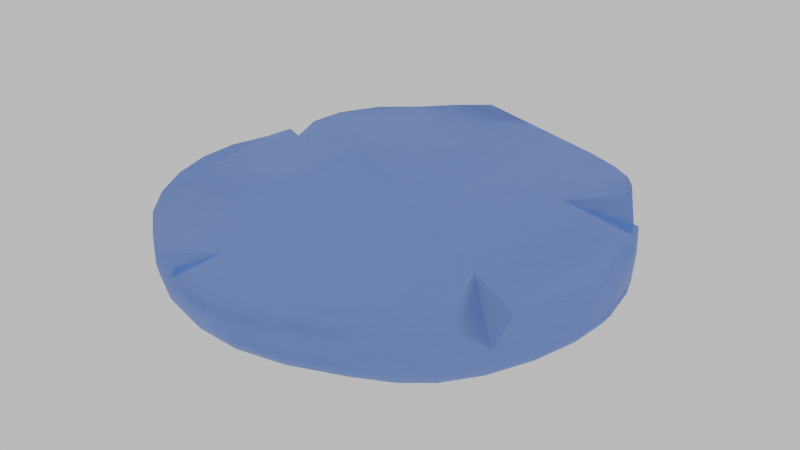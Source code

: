 # Source: Burger_skin_ICE_DOWN.blend  (saved by Blender 4.4.32; exported with 4.5.12 LTS)
import bpy
from mathutils import Matrix  # noqa: F401  (used for matrix-valued properties, if any)

bpy.ops.wm.read_factory_settings(use_empty=True)
scene = bpy.context.scene
scene.name = 'Scene'

# ---- collections
col_collection = bpy.data.collections.new('Collection'); scene.collection.children.link(col_collection)

# ---- materials (node trees are filled in below, after node groups)
mat_material_004 = bpy.data.materials.new('Material.004')
mat_material_004.roughness = 1.0
mat_material_004.specular_intensity = 0.0

# ---- material node trees
mat_material_004.use_nodes = True; mat_material_004.node_tree.nodes.clear()
_N = mat_material_004.node_tree.nodes; _L = mat_material_004.node_tree.links
n0 = _N.new('ShaderNodeOutputMaterial'); n0.name = 'Material Output'; n0.location = (399, 296)
n1 = _N.new('ShaderNodeNormalMap'); n1.name = 'Normal Map'; n1.location = (-300, -300)
n1.label = 'Normal/Map'
n1.inputs[0].default_value = 0.0
n2 = _N.new('ShaderNodeMix'); n2.name = 'Mix'; n2.location = (-265, 222)
n2.data_type = 'RGBA'
n2.blend_type = 'LINEAR_LIGHT'
n2.inputs[0].default_value = 0.0
n3 = _N.new('ShaderNodeTexVoronoi'); n3.name = 'Voronoi Texture'; n3.location = (-1203, 327)
n3.voronoi_dimensions = '2D'
n3.inputs[2].default_value = -3.7
n3.inputs[3].default_value = 4.2
n3.inputs[4].default_value = 0.4417
n4 = _N.new('ShaderNodeTexNoise'); n4.name = 'Noise Texture'; n4.location = (-1171, -1)
n4.normalize = False
n4.inputs[2].default_value = 1.0
n4.inputs[3].default_value = 1.4
n4.inputs[4].default_value = 1.0
n4.inputs[5].default_value = 1.7
n5 = _N.new('ShaderNodeNewGeometry'); n5.name = 'Geometry'; n5.location = (-1427, 247)
n6 = _N.new('ShaderNodeBsdfPrincipled'); n6.name = 'Principled BSDF'; n6.location = (11, 276)
n6.inputs[0].default_value = (0.1746, 0.3175, 0.8399, 1.0)
n6.inputs[1].default_value = 1.0
n6.inputs[2].default_value = 0.7636
n6.inputs[4].default_value = 0.6864
n6.inputs[13].default_value = 0.0
n6.inputs[27].default_value = (0.0, 0.0, 0.0, 1.0)
n6.inputs[28].default_value = 1.0
n7 = _N.new('ShaderNodeMix'); n7.name = 'Mix.002'; n7.location = (-877, 147)
n7.data_type = 'RGBA'
n7.blend_type = 'MULTIPLY'
n7.inputs[0].default_value = 0.1167
_L.new(n6.outputs[0], n0.inputs[0])
_L.new(n4.outputs[0], n7.inputs[7])
_L.new(n3.outputs[1], n7.inputs[6])
_L.new(n7.outputs[2], n0.inputs[2])
n0.is_active_output = True

# ---- world
world_world = bpy.data.worlds.new('World'); scene.world = world_world
world_world.use_nodes = True; world_world.node_tree.nodes.clear()
_N = world_world.node_tree.nodes; _L = world_world.node_tree.links
n0 = _N.new('ShaderNodeOutputWorld'); n0.name = 'World Output'; n0.location = (300, 300)
n1 = _N.new('ShaderNodeBackground'); n1.name = 'Background'; n1.location = (10, 300)
n1.inputs[0].default_value = (0.7349, 0.7349, 0.7349, 1.0)
_L.new(n1.outputs[0], n0.inputs[0])
n0.is_active_output = True
world_world.color = (0.05088, 0.05088, 0.05088)
world_world.sun_shadow_jitter_overblur = 0.0

# ---- meshes
me_burger_bread__down_a = bpy.data.meshes.new('Burger Bread  Down A')
me_burger_bread__down_a.from_pydata([(-0.005738, 0.1137, -0.3715), (0.06985, 0.1037, -0.3653), (0.1394, 0.1045, -0.3441), (0.201, 0.1113, -0.3087), (0.2523, 0.1242, -0.2593), (0.3651, 0.1115, -0.07823), (0.379, 0.1112, -0.01463), (0.378, 0.1155, 0.04793), (0.3556, 0.1101, 0.1225), (0.2801, 0.1003, 0.2483), (0.2465, 0.1017, 0.2781), (0.1955, 0.1027, 0.3029), (0.09662, 0.1002, 0.3469), (0.008848, 0.09928, 0.3658), (-0.06881, 0.09923, 0.3625), (-0.2057, 0.09961, 0.3087), (-0.2626, 0.09976, 0.2626), (-0.3093, 0.09978, 0.2062), (-0.344, 0.09945, 0.1417), (-0.3657, 0.09808, 0.07135), (-0.3739, 0.09392, -0.002505), (-0.3686, 0.08665, -0.07725), (-0.3101, 0.1079, -0.2081), (-0.2632, 0.1137, -0.2632), (-0.2083, 0.1138, -0.3093), (-0.1486, 0.1221, -0.3428), (-0.08353, 0.1322, -0.3629), (-0.003183, -0.009982, -0.3185), (-0.005374, 0.0605, -0.3713), (-0.003493, -0.0002502, -0.3389), (-0.004012, 0.01606, -0.356), (-0.004683, 0.03721, -0.3674), (0.06003, -0.01196, -0.3129), (0.06994, 0.05158, -0.365), (0.06397, -0.003734, -0.3329), (0.06722, 0.01083, -0.3498), (0.06932, 0.03007, -0.3611), (0.12, -0.006022, -0.2953), (0.1396, 0.05295, -0.344), (0.1276, 0.0003647, -0.314), (0.1341, 0.0136, -0.3298), (0.1383, 0.03197, -0.3404), (0.1741, 0.001674, -0.2659), (0.2016, 0.05965, -0.3089), (0.185, 0.007224, -0.2825), (0.1941, 0.02007, -0.2965), (0.1999, 0.03842, -0.3058), (0.2209, 0.008766, -0.2256), (0.2538, 0.07061, -0.2603), (0.2344, 0.01458, -0.2394), (0.2454, 0.02821, -0.2509), (0.2523, 0.04783, -0.2583), (0.2604, 0.01206, -0.1773), (0.2982, 0.07743, -0.2024), (0.2762, 0.01811, -0.1878), (0.289, 0.03236, -0.1964), (0.2967, 0.0531, -0.2015), (0.2926, 0.009528, -0.124), (0.3379, 0.06833, -0.1422), (0.3105, 0.01454, -0.1313), (0.3255, 0.02736, -0.1374), (0.3351, 0.04622, -0.1412), (0.3146, 0.006042, -0.06746), (0.3652, 0.06047, -0.07786), (0.3341, 0.01021, -0.07126), (0.3505, 0.02198, -0.07456), (0.3615, 0.03961, -0.07687), (0.3246, 0.005012, -0.009532), (0.3782, 0.05963, -0.01254), (0.3448, 0.009054, -0.009749), (0.362, 0.02078, -0.01031), (0.3737, 0.0385, -0.01124), (0.3215, 0.005015, 0.04926), (0.3758, 0.06199, 0.05273), (0.3414, 0.009277, 0.05256), (0.3586, 0.02142, 0.0546), (0.3707, 0.03983, 0.05479), (0.304, 0.002673, 0.1101), (0.3543, 0.05793, 0.1256), (0.3226, 0.006765, 0.1174), (0.3387, 0.01859, 0.1231), (0.3497, 0.03649, 0.126), (0.2751, -0.0003991, 0.1675), (0.3196, 0.0523, 0.195), (0.2918, 0.003446, 0.1786), (0.3061, 0.01479, 0.1878), (0.3158, 0.03193, 0.1935), (0.2394, -0.001778, 0.2146), (0.28, 0.05051, 0.2486), (0.2543, 0.002107, 0.2283), (0.2672, 0.01341, 0.2396), (0.2762, 0.0304, 0.2467), (0.1995, -0.001616, 0.2487), (0.2464, 0.05206, 0.2782), (0.2139, 0.002569, 0.2629), (0.2278, 0.01422, 0.2735), (0.2393, 0.03161, 0.2789), (0.1472, -0.001469, 0.2765), (0.1953, 0.05311, 0.303), (0.1596, 0.002887, 0.2914), (0.1728, 0.01476, 0.3019), (0.1855, 0.03241, 0.3058), (0.07806, -0.002119, 0.302), (0.09659, 0.05064, 0.3469), (0.0836, 0.001995, 0.3204), (0.08905, 0.01346, 0.3354), (0.09365, 0.03055, 0.3447), (0.007672, -0.002494, 0.3144), (0.008836, 0.0497, 0.3658), (0.007853, 0.00152, 0.3343), (0.00813, 0.01285, 0.351), (0.008473, 0.02977, 0.3621), (-0.05857, -0.002481, 0.3111), (-0.06882, 0.04965, 0.3625), (-0.06255, 0.001527, 0.3308), (-0.0659, 0.01284, 0.3475), (-0.0681, 0.02974, 0.3586), (-0.1203, -0.002317, 0.2941), (-0.1405, 0.04982, 0.3426), (-0.1281, 0.001701, 0.3127), (-0.1346, 0.01302, 0.3284), (-0.139, 0.02992, 0.3389), (-0.1765, -0.002129, 0.2651), (-0.2057, 0.05003, 0.3087), (-0.1877, 0.001898, 0.2818), (-0.1972, 0.01322, 0.296), (-0.2035, 0.03012, 0.3054), (-0.2255, -0.001984, 0.2255), (-0.2626, 0.05019, 0.2626), (-0.2397, 0.002054, 0.2397), (-0.2518, 0.01338, 0.2518), (-0.2598, 0.03029, 0.2598), (-0.2657, -0.001955, 0.177), (-0.3093, 0.05023, 0.2062), (-0.2824, 0.002101, 0.1882), (-0.2965, 0.01344, 0.1977), (-0.306, 0.03034, 0.204), (-0.2956, -0.002201, 0.1216), (-0.344, 0.04997, 0.1417), (-0.3141, 0.001886, 0.1293), (-0.3298, 0.01323, 0.1358), (-0.3403, 0.03011, 0.1402), (-0.3143, -0.003085, 0.06119), (-0.3656, 0.04886, 0.07143), (-0.3339, 0.001043, 0.06516), (-0.3505, 0.01236, 0.0685), (-0.3617, 0.02916, 0.0707), (-0.321, -0.005096, -0.001949), (-0.3737, 0.04569, -0.002189), (-0.3411, -0.0009797, -0.001892), (-0.3581, 0.01015, -0.00191), (-0.3695, 0.02657, -0.002008), (-0.3156, -0.007077, -0.06518), (-0.3678, 0.04095, -0.07634), (-0.3352, -0.003061, -0.06908), (-0.352, 0.007635, -0.07253), (-0.3634, 0.0232, -0.07505), (-0.2972, -0.003813, -0.1249), (-0.3462, 0.0458, -0.1458), (-0.3156, 0.0006531, -0.1325), (-0.3314, 0.01181, -0.1391), (-0.3421, 0.02779, -0.1437), (-0.2666, 0.003726, -0.1789), (-0.3099, 0.05957, -0.2077), (-0.2831, 0.009161, -0.1899), (-0.2971, 0.02172, -0.1992), (-0.3065, 0.03947, -0.2054), (-0.2265, 0.007238, -0.2266), (-0.2631, 0.06455, -0.263), (-0.2405, 0.01284, -0.2405), (-0.2523, 0.02569, -0.2524), (-0.2603, 0.04387, -0.2603), (-0.1789, 0.00656, -0.266), (-0.2082, 0.06404, -0.3092), (-0.19, 0.01217, -0.2825), (-0.1995, 0.025, -0.2966), (-0.2059, 0.0432, -0.3059), (-0.1253, 0.005227, -0.295), (-0.1482, 0.07083, -0.3428), (-0.1335, 0.0125, -0.3135), (-0.1407, 0.02733, -0.329), (-0.1459, 0.04779, -0.3393), (-0.06639, -0.0002269, -0.3126), (-0.08245, 0.07771, -0.363), (-0.07112, 0.009491, -0.3323), (-0.07574, 0.02714, -0.3487), (-0.07972, 0.05099, -0.3595), (0.2828, 0.1137, -0.219), (0.2757, 0.1291, -0.2275), (0.298, 0.08209, -0.2022), (0.2995, 0.07885, -0.2004), (0.337, 0.1094, -0.1417), (0.3003, 0.07696, -0.1993), (0.3111, 0.07447, -0.1828), (0.3418, 0.1192, -0.1303), (0.3323, 0.1052, 0.1691), (0.3197, 0.06496, 0.1948), (0.3191, 0.06356, 0.1956), (0.2908, 0.1009, 0.2338), (-0.1046, 0.09932, 0.3525), (-0.1218, 0.07426, 0.3478), (-0.1405, 0.08783, 0.3426), (-0.1534, 0.09945, 0.3359), (-0.3542, 0.08993, -0.1235), (-0.3501, 0.07216, -0.1354), (-0.3468, 0.0796, -0.1465), (-0.3359, 0.09652, -0.1653), (-0.3364, 0.09437, -0.1614), (-0.3518, 0.092, -0.1209), (-0.1033, 0.09938, 0.3484), (0.2895, 0.1015, 0.2327), (0.3293, 0.1067, 0.1663), (0.3408, 0.12, -0.1295), (0.2777, 0.1232, -0.2238), (-0.3358, 0.09331, -0.1578), (-0.3467, 0.09235, -0.1185), (-0.1498, 0.09941, 0.3334), (0.2749, 0.1064, 0.2133), (0.3215, 0.1085, 0.1608), (0.3376, 0.1204, -0.1294), (0.2688, 0.1152, -0.2112), (-0.3342, 0.09192, -0.1519), (-0.1455, 0.09922, 0.3307), (-0.3328, 0.09212, -0.1129), (-0.09473, 0.1004, 0.3223), (0.2529, 0.1079, 0.168), (0.2979, 0.1089, 0.148), (0.2193, 0.1065, -0.1716), (0.2274, 0.1068, -0.1542), (-0.3037, 0.09299, -0.1001), (-0.08337, 0.1006, 0.2849), (0.1981, 0.1061, -0.1575), (0.229, 0.1073, 0.1129), (0.3007, 0.07529, -0.1982), (0.3069, 0.07012, -0.188), (0.3037, 0.06637, -0.1925)], [], [(183, 26, 0, 28), (38, 2, 3, 43), (43, 3, 4, 48), (53, 48, 4, 188, 187, 189), (192, 53, 189, 190), (191, 58, 193), (194, 5, 63, 58, 191), (63, 5, 6, 68), (68, 6, 7, 73), (73, 7, 8, 78), (83, 78, 8, 195, 196), (9, 88, 83, 196, 197, 198), (88, 9, 10, 93), (93, 10, 11, 98), (98, 11, 12, 103), (103, 12, 13, 108), (108, 13, 14, 113), (201, 118, 113, 14, 199, 200), (202, 15, 123, 118, 201), (123, 15, 16, 128), (128, 16, 17, 133), (133, 17, 18, 138), (138, 18, 19, 143), (143, 19, 20, 148), (148, 20, 21, 153), (204, 205, 158, 153, 21, 203), (22, 163, 158, 205, 206), (163, 22, 23, 168), (168, 23, 24, 173), (173, 24, 25, 178), (178, 25, 26, 183), (209, 199, 14, 13, 12, 11, 10, 9, 198, 210, 217, 225, 232, 226, 218, 211, 195, 8, 7, 6, 5, 194, 212, 219, 228, 231, 227, 220, 213, 4, 3, 2, 1, 0, 25, 24, 23, 22, 206, 207, 214, 221, 229, 223, 215, 208, 203, 21, 20, 19, 18, 17, 16, 15, 202, 216, 222, 230, 224), (26, 25, 0), (4, 213, 188), (33, 1, 2, 38), (28, 0, 1, 33), (28, 33, 36, 31), (31, 36, 35, 30), (30, 35, 34, 29), (29, 34, 32, 27), (33, 38, 41, 36), (36, 41, 40, 35), (35, 40, 39, 34), (34, 39, 37, 32), (38, 43, 46, 41), (41, 46, 45, 40), (40, 45, 44, 39), (39, 44, 42, 37), (43, 48, 51, 46), (46, 51, 50, 45), (45, 50, 49, 44), (44, 49, 47, 42), (48, 53, 56, 51), (51, 56, 55, 50), (50, 55, 54, 49), (49, 54, 52, 47), (58, 61, 56, 53, 192, 233, 235, 234, 193), (56, 61, 60, 55), (55, 60, 59, 54), (54, 59, 57, 52), (58, 63, 66, 61), (61, 66, 65, 60), (60, 65, 64, 59), (59, 64, 62, 57), (63, 68, 71, 66), (66, 71, 70, 65), (65, 70, 69, 64), (64, 69, 67, 62), (68, 73, 76, 71), (71, 76, 75, 70), (70, 75, 74, 69), (69, 74, 72, 67), (73, 78, 81, 76), (76, 81, 80, 75), (75, 80, 79, 74), (74, 79, 77, 72), (78, 83, 86, 81), (81, 86, 85, 80), (80, 85, 84, 79), (79, 84, 82, 77), (83, 88, 91, 86), (86, 91, 90, 85), (85, 90, 89, 84), (84, 89, 87, 82), (88, 93, 96, 91), (91, 96, 95, 90), (90, 95, 94, 89), (89, 94, 92, 87), (93, 98, 101, 96), (96, 101, 100, 95), (95, 100, 99, 94), (94, 99, 97, 92), (98, 103, 106, 101), (101, 106, 105, 100), (100, 105, 104, 99), (99, 104, 102, 97), (103, 108, 111, 106), (106, 111, 110, 105), (105, 110, 109, 104), (104, 109, 107, 102), (108, 113, 116, 111), (111, 116, 115, 110), (110, 115, 114, 109), (109, 114, 112, 107), (113, 118, 121, 116), (116, 121, 120, 115), (115, 120, 119, 114), (114, 119, 117, 112), (118, 123, 126, 121), (121, 126, 125, 120), (120, 125, 124, 119), (119, 124, 122, 117), (123, 128, 131, 126), (126, 131, 130, 125), (125, 130, 129, 124), (124, 129, 127, 122), (128, 133, 136, 131), (131, 136, 135, 130), (130, 135, 134, 129), (129, 134, 132, 127), (133, 138, 141, 136), (136, 141, 140, 135), (135, 140, 139, 134), (134, 139, 137, 132), (138, 143, 146, 141), (141, 146, 145, 140), (140, 145, 144, 139), (139, 144, 142, 137), (143, 148, 151, 146), (146, 151, 150, 145), (145, 150, 149, 144), (144, 149, 147, 142), (148, 153, 156, 151), (151, 156, 155, 150), (150, 155, 154, 149), (149, 154, 152, 147), (153, 158, 161, 156), (156, 161, 160, 155), (155, 160, 159, 154), (154, 159, 157, 152), (158, 163, 166, 161), (161, 166, 165, 160), (160, 165, 164, 159), (159, 164, 162, 157), (163, 168, 171, 166), (166, 171, 170, 165), (165, 170, 169, 164), (164, 169, 167, 162), (168, 173, 176, 171), (171, 176, 175, 170), (170, 175, 174, 169), (169, 174, 172, 167), (173, 178, 181, 176), (176, 181, 180, 175), (175, 180, 179, 174), (174, 179, 177, 172), (178, 183, 186, 181), (181, 186, 185, 180), (180, 185, 184, 179), (179, 184, 182, 177), (183, 28, 31, 186), (186, 31, 30, 185), (185, 30, 29, 184), (184, 29, 27, 182), (182, 27, 32, 37, 42, 47, 52, 57, 62, 67, 72, 77, 82, 87, 92, 97, 102, 107, 112, 117, 122, 127, 132, 137, 142, 147, 152, 157, 162, 167, 172, 177), (230, 200, 199, 209, 224), (202, 201, 200, 230, 222, 216), (192, 190, 189, 187, 188, 213, 220, 227, 231, 235, 233), (194, 191, 193, 234, 235, 231, 228, 219, 212), (229, 204, 203, 208, 215, 223), (207, 206, 205, 204, 229, 221, 214), (197, 196, 195, 211, 218, 226, 232), (198, 197, 232, 225, 217, 210)])
me_burger_bread__down_a.polygons.foreach_set('use_smooth', [1, 1, 1, 1, 1, 1, 1, 1, 1, 1, 1, 1, 1, 1, 1, 1, 1, 1, 1, 1, 1, 1, 1, 1, 1, 1, 1, 1, 1, 1, 1, 1, 1, 1, 1, 1, 1, 1, 1, 1, 1, 1, 1, 1, 1, 1, 1, 1, 1, 1, 1, 1, 1, 1, 1, 1, 1, 1, 1, 1, 1, 1, 1, 1, 1, 1, 1, 1, 1, 1, 1, 1, 1, 1, 1, 1, 1, 1, 1, 1, 1, 1, 1, 1, 1, 1, 1, 1, 1, 1, 1, 1, 1, 1, 1, 1, 1, 1, 1, 1, 1, 1, 1, 1, 1, 1, 1, 1, 1, 1, 1, 1, 1, 1, 1, 1, 1, 1, 1, 1, 1, 1, 1, 1, 1, 1, 1, 1, 1, 1, 1, 1, 1, 1, 1, 1, 1, 1, 1, 1, 1, 1, 1, 1, 1, 1, 1, 1, 1, 1, 1, 1, 1, 1, 1, 1, 1, 1, 1, 1, 1, 1, 1, 1, 1, 0, 0, 0, 0, 0, 0, 0, 0])
_k = set([(0, 1), (0, 26), (1, 2), (2, 3), (3, 4), (4, 188), (5, 6), (5, 194), (6, 7), (7, 8), (8, 195), (9, 10), (9, 198), (10, 11), (11, 12), (12, 13), (13, 14), (14, 199), (15, 16), (15, 202), (16, 17), (17, 18), (18, 19), (19, 20), (20, 21), (21, 203), (22, 23), (22, 206), (23, 24), (24, 25), (25, 26)])
me_burger_bread__down_a.attributes.new('sharp_edge', 'BOOLEAN', 'EDGE').data.foreach_set('value', [ (min(e.vertices), max(e.vertices)) in _k for e in me_burger_bread__down_a.edges])
_uv = me_burger_bread__down_a.uv_layers.new(name='UVMap')
_uv.uv.foreach_set('vector', [0.03545, 0.8213, 0.03545, 0.8225, 0.03531, 0.8225, 0.03531, 0.8213, 0.03957, 0.8213, 0.03957, 0.8225, 0.03943, 0.8225, 0.03943, 0.8213, 0.03943, 0.8213, 0.03943, 0.8225, 0.03928, 0.8225, 0.03928, 0.8213, 0.03914, 0.8213, 0.03928, 0.8213, 0.03928, 0.8225, 0.03921, 0.8225, 0.03919, 0.8222, 0.03914, 0.8214, 0.03913, 0.8213, 0.03914, 0.8213, 0.03914, 0.8214, 0.03914, 0.8214, 0.039, 0.8223, 0.039, 0.8213, 0.0391, 0.8213, 0.03897, 0.8225, 0.03886, 0.8225, 0.03886, 0.8213, 0.039, 0.8213, 0.039, 0.8223, 0.03886, 0.8213, 0.03886, 0.8225, 0.03872, 0.8225, 0.03872, 0.8213, 0.03872, 0.8213, 0.03872, 0.8225, 0.03857, 0.8225, 0.03857, 0.8213, 0.03857, 0.8213, 0.03857, 0.8225, 0.03843, 0.8225, 0.03843, 0.8213, 0.03829, 0.8213, 0.03843, 0.8213, 0.03843, 0.8225, 0.03834, 0.8225, 0.03829, 0.8216, 0.03815, 0.8225, 0.03815, 0.8213, 0.03829, 0.8213, 0.03829, 0.8216, 0.03829, 0.8216, 0.03819, 0.8225, 0.03815, 0.8213, 0.03815, 0.8225, 0.03801, 0.8225, 0.03801, 0.8213, 0.03801, 0.8213, 0.03801, 0.8225, 0.03786, 0.8225, 0.03786, 0.8213, 0.03786, 0.8213, 0.03786, 0.8225, 0.03772, 0.8225, 0.03772, 0.8213, 0.03772, 0.8213, 0.03772, 0.8225, 0.03758, 0.8225, 0.03758, 0.8213, 0.03758, 0.8213, 0.03758, 0.8225, 0.03744, 0.8225, 0.03744, 0.8213, 0.0373, 0.8222, 0.0373, 0.8213, 0.03744, 0.8213, 0.03744, 0.8225, 0.03737, 0.8225, 0.03733, 0.8219, 0.03727, 0.8225, 0.03715, 0.8225, 0.03715, 0.8213, 0.0373, 0.8213, 0.0373, 0.8222, 0.03715, 0.8213, 0.03715, 0.8225, 0.03701, 0.8225, 0.03701, 0.8213, 0.03701, 0.8213, 0.03701, 0.8225, 0.03687, 0.8225, 0.03687, 0.8213, 0.03687, 0.8213, 0.03687, 0.8225, 0.03673, 0.8225, 0.03673, 0.8213, 0.03673, 0.8213, 0.03673, 0.8225, 0.03659, 0.8225, 0.03659, 0.8213, 0.03659, 0.8213, 0.03659, 0.8225, 0.03644, 0.8225, 0.03644, 0.8213, 0.03644, 0.8213, 0.03644, 0.8225, 0.0363, 0.8225, 0.0363, 0.8213, 0.03618, 0.822, 0.03616, 0.8222, 0.03616, 0.8213, 0.0363, 0.8213, 0.0363, 0.8225, 0.03621, 0.8225, 0.03602, 0.8225, 0.03602, 0.8213, 0.03616, 0.8213, 0.03616, 0.8222, 0.03612, 0.8225, 0.03602, 0.8213, 0.03602, 0.8225, 0.03588, 0.8225, 0.03588, 0.8213, 0.03588, 0.8213, 0.03588, 0.8225, 0.03573, 0.8225, 0.03573, 0.8213, 0.03573, 0.8213, 0.03573, 0.8225, 0.03559, 0.8225, 0.03559, 0.8213, 0.03559, 0.8213, 0.03559, 0.8225, 0.03545, 0.8225, 0.03545, 0.8213, 0.03613, 0.8181, 0.03613, 0.8181, 0.03623, 0.818, 0.03644, 0.818, 0.03666, 0.818, 0.03686, 0.8181, 0.03705, 0.8182, 0.03721, 0.8183, 0.03725, 0.8184, 0.03725, 0.8184, 0.0372, 0.8184, 0.03714, 0.8186, 0.03708, 0.8187, 0.03728, 0.8186, 0.03735, 0.8186, 0.03738, 0.8186, 0.03739, 0.8186, 0.03745, 0.8187, 0.03751, 0.8189, 0.03753, 0.8191, 0.03751, 0.8193, 0.03746, 0.8195, 0.03746, 0.8195, 0.03745, 0.8195, 0.03712, 0.8195, 0.03704, 0.8196, 0.0371, 0.8196, 0.03726, 0.8197, 0.03729, 0.8198, 0.03721, 0.8199, 0.03705, 0.82, 0.03686, 0.8201, 0.03666, 0.8202, 0.03644, 0.8202, 0.03603, 0.8201, 0.03584, 0.82, 0.03567, 0.8199, 0.03554, 0.8197, 0.03547, 0.8196, 0.03546, 0.8196, 0.03547, 0.8195, 0.03547, 0.8195, 0.03556, 0.8194, 0.03548, 0.8194, 0.03544, 0.8194, 0.03542, 0.8194, 0.03541, 0.8194, 0.03537, 0.8193, 0.03535, 0.8191, 0.03537, 0.8189, 0.03544, 0.8187, 0.03554, 0.8185, 0.03567, 0.8183, 0.03584, 0.8182, 0.03599, 0.8181, 0.036, 0.8181, 0.03601, 0.8181, 0.03618, 0.8182, 0.03616, 0.8181, 0.03623, 0.8202, 0.03603, 0.8201, 0.03644, 0.8202, 0.03721, 0.8199, 0.03729, 0.8198, 0.03729, 0.8198, 0.03971, 0.8213, 0.03971, 0.8225, 0.03957, 0.8225, 0.03957, 0.8213, 0.03985, 0.8213, 0.03985, 0.8225, 0.03971, 0.8225, 0.03971, 0.8213, 0.03985, 0.8213, 0.03971, 0.8213, 0.03971, 0.8209, 0.03985, 0.8209, 0.03985, 0.8209, 0.03971, 0.8209, 0.03971, 0.8202, 0.03985, 0.8202, 0.03872, 0.8202, 0.03892, 0.8202, 0.03891, 0.8201, 0.03872, 0.8201, 0.03872, 0.8201, 0.03891, 0.8201, 0.0389, 0.82, 0.03872, 0.82, 0.03971, 0.8213, 0.03957, 0.8213, 0.03957, 0.8209, 0.03971, 0.8209, 0.03971, 0.8209, 0.03957, 0.8209, 0.03957, 0.8202, 0.03971, 0.8202, 0.03893, 0.8202, 0.03913, 0.8201, 0.0391, 0.82, 0.03891, 0.8201, 0.03891, 0.8201, 0.0391, 0.82, 0.03907, 0.82, 0.0389, 0.82, 0.03957, 0.8213, 0.03943, 0.8213, 0.03943, 0.8209, 0.03957, 0.8209, 0.03957, 0.8209, 0.03943, 0.8209, 0.03943, 0.8202, 0.03956, 0.8202, 0.03914, 0.8201, 0.03932, 0.82, 0.03927, 0.8199, 0.0391, 0.82, 0.0391, 0.82, 0.03927, 0.8199, 0.03924, 0.8199, 0.03907, 0.82, 0.03943, 0.8213, 0.03928, 0.8213, 0.03928, 0.8209, 0.03942, 0.8209, 0.03942, 0.8209, 0.03928, 0.8209, 0.03929, 0.8202, 0.03942, 0.8202, 0.03932, 0.82, 0.03948, 0.8199, 0.03942, 0.8198, 0.03927, 0.8199, 0.03927, 0.8199, 0.03942, 0.8198, 0.03938, 0.8198, 0.03924, 0.8199, 0.03928, 0.8213, 0.03914, 0.8213, 0.03914, 0.8209, 0.03928, 0.8209, 0.03928, 0.8209, 0.03914, 0.8209, 0.03914, 0.8202, 0.03928, 0.8202, 0.03949, 0.8199, 0.03962, 0.8197, 0.03954, 0.8196, 0.03942, 0.8198, 0.03942, 0.8198, 0.03954, 0.8196, 0.0395, 0.8196, 0.03938, 0.8198, 0.039, 0.8213, 0.039, 0.8209, 0.03914, 0.8209, 0.03914, 0.8213, 0.03913, 0.8213, 0.03913, 0.8213, 0.03912, 0.8212, 0.03911, 0.8213, 0.0391, 0.8213, 0.03914, 0.8209, 0.039, 0.8209, 0.039, 0.8202, 0.03914, 0.8202, 0.03962, 0.8197, 0.03972, 0.8195, 0.03964, 0.8195, 0.03954, 0.8196, 0.03954, 0.8196, 0.03964, 0.8195, 0.03958, 0.8195, 0.0395, 0.8196, 0.039, 0.8213, 0.03886, 0.8213, 0.03886, 0.8209, 0.039, 0.8209, 0.039, 0.8209, 0.03886, 0.8209, 0.03886, 0.8202, 0.039, 0.8202, 0.03972, 0.8195, 0.03978, 0.8193, 0.03969, 0.8193, 0.03964, 0.8195, 0.03964, 0.8195, 0.03969, 0.8193, 0.03964, 0.8193, 0.03958, 0.8195, 0.03886, 0.8213, 0.03872, 0.8213, 0.03872, 0.8209, 0.03886, 0.8209, 0.03886, 0.8209, 0.03872, 0.8209, 0.03872, 0.8202, 0.03885, 0.8202, 0.03979, 0.8193, 0.03981, 0.8191, 0.03971, 0.8191, 0.03969, 0.8193, 0.03969, 0.8193, 0.03971, 0.8191, 0.03965, 0.8191, 0.03964, 0.8193, 0.03872, 0.8213, 0.03857, 0.8213, 0.03857, 0.8209, 0.03871, 0.8209, 0.03871, 0.8209, 0.03857, 0.8209, 0.03858, 0.8202, 0.03871, 0.8202, 0.03981, 0.8191, 0.03979, 0.8189, 0.03969, 0.8189, 0.03971, 0.8191, 0.03971, 0.8191, 0.03969, 0.8189, 0.03964, 0.8189, 0.03965, 0.8191, 0.03857, 0.8213, 0.03843, 0.8213, 0.03843, 0.8209, 0.03857, 0.8209, 0.03857, 0.8209, 0.03843, 0.8209, 0.03843, 0.8202, 0.03857, 0.8202, 0.03978, 0.8189, 0.03972, 0.8187, 0.03964, 0.8187, 0.03969, 0.8189, 0.03969, 0.8189, 0.03964, 0.8187, 0.03958, 0.8187, 0.03964, 0.8189, 0.03843, 0.8213, 0.03829, 0.8213, 0.03829, 0.8209, 0.03843, 0.8209, 0.03843, 0.8209, 0.03829, 0.8209, 0.03829, 0.8202, 0.03843, 0.8202, 0.03972, 0.8187, 0.03962, 0.8185, 0.03954, 0.8185, 0.03964, 0.8187, 0.03964, 0.8187, 0.03954, 0.8185, 0.0395, 0.8186, 0.03958, 0.8187, 0.03829, 0.8213, 0.03815, 0.8213, 0.03815, 0.8209, 0.03829, 0.8209, 0.03829, 0.8209, 0.03815, 0.8209, 0.03815, 0.8202, 0.03829, 0.8202, 0.03962, 0.8185, 0.03949, 0.8183, 0.03942, 0.8184, 0.03954, 0.8185, 0.03954, 0.8185, 0.03942, 0.8184, 0.03938, 0.8184, 0.0395, 0.8186, 0.03815, 0.8213, 0.03801, 0.8213, 0.03801, 0.8209, 0.03815, 0.8209, 0.03815, 0.8209, 0.03801, 0.8209, 0.03801, 0.8202, 0.03814, 0.8202, 0.03948, 0.8183, 0.03932, 0.8182, 0.03927, 0.8183, 0.03942, 0.8184, 0.03942, 0.8184, 0.03927, 0.8183, 0.03924, 0.8183, 0.03938, 0.8184, 0.03801, 0.8213, 0.03786, 0.8213, 0.03786, 0.8209, 0.038, 0.8209, 0.038, 0.8209, 0.03786, 0.8209, 0.03787, 0.8202, 0.038, 0.8202, 0.03932, 0.8182, 0.03914, 0.8181, 0.0391, 0.8182, 0.03927, 0.8183, 0.03927, 0.8183, 0.0391, 0.8182, 0.03907, 0.8182, 0.03924, 0.8183, 0.03786, 0.8213, 0.03772, 0.8213, 0.03772, 0.8209, 0.03786, 0.8209, 0.03786, 0.8209, 0.03772, 0.8209, 0.03772, 0.8202, 0.03786, 0.8202, 0.03913, 0.8181, 0.03893, 0.818, 0.03891, 0.8181, 0.0391, 0.8182, 0.0391, 0.8182, 0.03891, 0.8181, 0.0389, 0.8182, 0.03907, 0.8182, 0.03772, 0.8213, 0.03758, 0.8213, 0.03758, 0.8209, 0.03772, 0.8209, 0.03772, 0.8209, 0.03758, 0.8209, 0.03758, 0.8202, 0.03772, 0.8202, 0.03892, 0.818, 0.03872, 0.818, 0.03872, 0.8181, 0.03891, 0.8181, 0.03891, 0.8181, 0.03872, 0.8181, 0.03872, 0.8182, 0.0389, 0.8182, 0.03758, 0.8213, 0.03744, 0.8213, 0.03744, 0.8209, 0.03758, 0.8209, 0.03758, 0.8209, 0.03744, 0.8209, 0.03744, 0.8202, 0.03758, 0.8202, 0.03871, 0.818, 0.03851, 0.818, 0.03852, 0.8181, 0.03872, 0.8181, 0.03872, 0.8181, 0.03852, 0.8181, 0.03853, 0.8182, 0.03872, 0.8182, 0.03744, 0.8213, 0.0373, 0.8213, 0.0373, 0.8209, 0.03744, 0.8209, 0.03744, 0.8209, 0.0373, 0.8209, 0.0373, 0.8202, 0.03743, 0.8202, 0.0385, 0.818, 0.0383, 0.8181, 0.03833, 0.8182, 0.03852, 0.8181, 0.03852, 0.8181, 0.03833, 0.8182, 0.03836, 0.8182, 0.03853, 0.8182, 0.0373, 0.8213, 0.03715, 0.8213, 0.03715, 0.8209, 0.03729, 0.8209, 0.03729, 0.8209, 0.03715, 0.8209, 0.03716, 0.8202, 0.03729, 0.8202, 0.03829, 0.8181, 0.03811, 0.8182, 0.03816, 0.8183, 0.03833, 0.8182, 0.03833, 0.8182, 0.03816, 0.8183, 0.03819, 0.8183, 0.03836, 0.8182, 0.03715, 0.8213, 0.03701, 0.8213, 0.03701, 0.8209, 0.03715, 0.8209, 0.03715, 0.8209, 0.03701, 0.8209, 0.03701, 0.8202, 0.03715, 0.8202, 0.03811, 0.8182, 0.03795, 0.8183, 0.03801, 0.8184, 0.03816, 0.8183, 0.03816, 0.8183, 0.03801, 0.8184, 0.03805, 0.8184, 0.03819, 0.8183, 0.03701, 0.8213, 0.03687, 0.8213, 0.03687, 0.8209, 0.03701, 0.8209, 0.03701, 0.8209, 0.03687, 0.8209, 0.03687, 0.8202, 0.03701, 0.8202, 0.03794, 0.8183, 0.03781, 0.8185, 0.03789, 0.8185, 0.03801, 0.8184, 0.03801, 0.8184, 0.03789, 0.8185, 0.03794, 0.8186, 0.03805, 0.8184, 0.03687, 0.8213, 0.03673, 0.8213, 0.03673, 0.8209, 0.03687, 0.8209, 0.03687, 0.8209, 0.03673, 0.8209, 0.03673, 0.8202, 0.03687, 0.8202, 0.03781, 0.8185, 0.03771, 0.8187, 0.03779, 0.8187, 0.03789, 0.8185, 0.03789, 0.8185, 0.03779, 0.8187, 0.03785, 0.8187, 0.03794, 0.8186, 0.03673, 0.8213, 0.03659, 0.8213, 0.03659, 0.8209, 0.03673, 0.8209, 0.03673, 0.8209, 0.03659, 0.8209, 0.03659, 0.8202, 0.03672, 0.8202, 0.03771, 0.8187, 0.03765, 0.8189, 0.03774, 0.8189, 0.03779, 0.8187, 0.03779, 0.8187, 0.03774, 0.8189, 0.0378, 0.8189, 0.03785, 0.8187, 0.03659, 0.8213, 0.03644, 0.8213, 0.03644, 0.8209, 0.03658, 0.8209, 0.03658, 0.8209, 0.03644, 0.8209, 0.03645, 0.8202, 0.03658, 0.8202, 0.03765, 0.8189, 0.03763, 0.8191, 0.03772, 0.8191, 0.03774, 0.8189, 0.03774, 0.8189, 0.03772, 0.8191, 0.03778, 0.8191, 0.0378, 0.8189, 0.03644, 0.8213, 0.0363, 0.8213, 0.0363, 0.8209, 0.03644, 0.8209, 0.03644, 0.8209, 0.0363, 0.8209, 0.0363, 0.8202, 0.03644, 0.8202, 0.03763, 0.8191, 0.03765, 0.8193, 0.03774, 0.8193, 0.03772, 0.8191, 0.03772, 0.8191, 0.03774, 0.8193, 0.0378, 0.8193, 0.03778, 0.8191, 0.0363, 0.8213, 0.03616, 0.8213, 0.03616, 0.8209, 0.0363, 0.8209, 0.0363, 0.8209, 0.03616, 0.8209, 0.03616, 0.8202, 0.0363, 0.8202, 0.03765, 0.8193, 0.03771, 0.8195, 0.03779, 0.8195, 0.03774, 0.8193, 0.03774, 0.8193, 0.03779, 0.8195, 0.03785, 0.8195, 0.0378, 0.8193, 0.03616, 0.8213, 0.03602, 0.8213, 0.03602, 0.8209, 0.03616, 0.8209, 0.03616, 0.8209, 0.03602, 0.8209, 0.03602, 0.8202, 0.03616, 0.8202, 0.03771, 0.8195, 0.03781, 0.8197, 0.03789, 0.8196, 0.03779, 0.8195, 0.03779, 0.8195, 0.03789, 0.8196, 0.03794, 0.8196, 0.03785, 0.8195, 0.03602, 0.8213, 0.03588, 0.8213, 0.03588, 0.8209, 0.03602, 0.8209, 0.03602, 0.8209, 0.03588, 0.8209, 0.03588, 0.8202, 0.03601, 0.8202, 0.03781, 0.8197, 0.03794, 0.8199, 0.03801, 0.8198, 0.03789, 0.8196, 0.03789, 0.8196, 0.03801, 0.8198, 0.03805, 0.8198, 0.03794, 0.8196, 0.03588, 0.8213, 0.03573, 0.8213, 0.03573, 0.8209, 0.03587, 0.8209, 0.03587, 0.8209, 0.03573, 0.8209, 0.03574, 0.8202, 0.03587, 0.8202, 0.03795, 0.8199, 0.03811, 0.82, 0.03816, 0.8199, 0.03801, 0.8198, 0.03801, 0.8198, 0.03816, 0.8199, 0.03819, 0.8199, 0.03805, 0.8198, 0.03573, 0.8213, 0.03559, 0.8213, 0.03559, 0.8209, 0.03573, 0.8209, 0.03573, 0.8209, 0.03559, 0.8209, 0.03559, 0.8202, 0.03573, 0.8202, 0.03811, 0.82, 0.03829, 0.8201, 0.03833, 0.82, 0.03816, 0.8199, 0.03816, 0.8199, 0.03833, 0.82, 0.03836, 0.82, 0.03819, 0.8199, 0.03559, 0.8213, 0.03545, 0.8213, 0.03545, 0.8209, 0.03559, 0.8209, 0.03559, 0.8209, 0.03545, 0.8209, 0.03545, 0.8202, 0.03559, 0.8202, 0.0383, 0.8201, 0.0385, 0.8202, 0.03852, 0.8201, 0.03833, 0.82, 0.03833, 0.82, 0.03852, 0.8201, 0.03853, 0.82, 0.03836, 0.82, 0.03545, 0.8213, 0.03531, 0.8213, 0.03531, 0.8209, 0.03545, 0.8209, 0.03545, 0.8209, 0.03531, 0.8209, 0.03531, 0.8202, 0.03545, 0.8202, 0.03851, 0.8202, 0.03871, 0.8202, 0.03872, 0.8201, 0.03852, 0.8201, 0.03852, 0.8201, 0.03872, 0.8201, 0.03872, 0.82, 0.03853, 0.82, 0.03853, 0.82, 0.03872, 0.82, 0.0389, 0.82, 0.03907, 0.82, 0.03924, 0.8199, 0.03938, 0.8198, 0.0395, 0.8196, 0.03958, 0.8195, 0.03964, 0.8193, 0.03965, 0.8191, 0.03964, 0.8189, 0.03958, 0.8187, 0.0395, 0.8186, 0.03938, 0.8184, 0.03924, 0.8183, 0.03907, 0.8182, 0.0389, 0.8182, 0.03872, 0.8182, 0.03853, 0.8182, 0.03836, 0.8182, 0.03819, 0.8183, 0.03805, 0.8184, 0.03794, 0.8186, 0.03785, 0.8187, 0.0378, 0.8189, 0.03778, 0.8191, 0.0378, 0.8193, 0.03785, 0.8195, 0.03794, 0.8196, 0.03805, 0.8198, 0.03819, 0.8199, 0.03836, 0.82, 0.625, 0.6592, 0.625, 0.7146, 0.6053, 0.7053, 0.6065, 0.7025, 0.6137, 0.6844, 0.6548, 0.7128, 0.6418, 0.7149, 0.625, 0.7146, 0.625, 0.6592, 0.6512, 0.7072, 0.6532, 0.7102, 0.6164, 0.7279, 0.6149, 0.7272, 0.6124, 0.7259, 0.5885, 0.7122, 0.5766, 0.7059, 0.5814, 0.7078, 0.5919, 0.7014, 0.6172, 0.6638, 0.625, 0.6476, 0.625, 0.7312, 0.6178, 0.7284, 0.6888, 0.7296, 0.6778, 0.7314, 0.6353, 0.7319, 0.6297, 0.7314, 0.625, 0.7312, 0.625, 0.6476, 0.6361, 0.6652, 0.6884, 0.7265, 0.6892, 0.7287, 0.625, 0.6752, 0.625, 0.719, 0.6112, 0.7121, 0.6105, 0.7093, 0.6118, 0.7056, 0.6164, 0.6959, 0.651, 0.717, 0.6541, 0.7177, 0.6346, 0.7199, 0.625, 0.719, 0.625, 0.6752, 0.6454, 0.7125, 0.6488, 0.7154, 0.625, 0.7371, 0.6239, 0.7367, 0.5922, 0.7218, 0.5922, 0.7186, 0.5935, 0.7119, 0.6011, 0.6945, 0.625, 0.6451, 0.6675, 0.7315, 0.625, 0.7371, 0.625, 0.6451, 0.647, 0.6816, 0.6635, 0.7132, 0.6675, 0.7302])
me_burger_bread__down_a.materials.append(mat_material_004)
me_burger_bread__down_a.update()
me_burger_bread__down_a.normals_split_custom_set([tuple(v) for v in zip(*[iter([-0.206, -0.07275, -0.9758, -0.2066, -0.003099, -0.9784, -0.02463, -0.002778, -0.9997, -0.02586, -0.08553, -0.996, 0.3964, -0.0908, -0.9136, 0.398, 0.001735, -0.9174, 0.6016, 0.01507, -0.7986, 0.5962, -0.07185, -0.7996, 0.5962, -0.07185, -0.7996, 0.6016, 0.01507, -0.7986, 0.7483, 0.03557, -0.6624, 0.7435, -0.03722, -0.6677, 0.814, -0.01892, -0.5806, 0.7435, -0.03722, -0.6677, 0.7483, 0.03557, -0.6624, 0.7961, 0.04551, -0.6035, 0.7961, 0.04551, -0.6035, 0.8029, 0.04545, -0.5944, 0.831, -0.05963, -0.5531, 0.814, -0.01892, -0.5806, 0.8029, 0.04545, -0.5944, 0.829, 0.04514, -0.5574, 0.896, 0.01645, -0.4437, 0.8781, -0.05346, -0.4755, 0.8321, -0.06833, -0.5503, 0.9174, 0.0126, -0.3978, 0.9516, 0.001148, -0.3073, 0.95, -0.09149, -0.2986, 0.8781, -0.05346, -0.4755, 0.896, 0.01645, -0.4437, 0.95, -0.09149, -0.2986, 0.9516, 0.001148, -0.3073, 0.9958, -0.01932, -0.08955, 0.9901, -0.115, -0.08072, 0.9901, -0.115, -0.08072, 0.9958, -0.01932, -0.08955, 0.9885, -0.01918, 0.1498, 0.9813, -0.1095, 0.1582, 0.9813, -0.1095, 0.1582, 0.9885, -0.01918, 0.1498, 0.9329, -0.003982, 0.36, 0.9281, -0.09632, 0.3598, 0.8512, -0.09526, 0.5161, 0.9281, -0.09632, 0.3598, 0.9329, -0.003982, 0.36, 0.8948, 0.003266, 0.4465, 0.8796, 0.003122, 0.4756, 0.7382, 0.002251, 0.6746, 0.734, -0.09925, 0.6719, 0.8512, -0.09526, 0.5161, 0.8796, 0.003122, 0.4756, 0.8053, 0.002476, 0.5928, 0.8053, 0.002476, 0.5928, 0.734, -0.09925, 0.6719, 0.7382, 0.002251, 0.6746, 0.5528, 0.001897, 0.8333, 0.561, -0.07878, 0.8241, 0.561, -0.07878, 0.8241, 0.5528, 0.001897, 0.8333, 0.4216, 0.001346, 0.9068, 0.4234, -0.05289, 0.9044, 0.4234, -0.05289, 0.9044, 0.4216, 0.001346, 0.9068, 0.3112, 0.0006909, 0.9503, 0.3103, -0.06707, 0.9483, 0.3103, -0.06707, 0.9483, 0.3112, 0.0006909, 0.9503, 0.085, 0.0003614, 0.9964, 0.08324, -0.087, 0.9927, 0.08324, -0.087, 0.9927, 0.085, 0.0003614, 0.9964, -0.1558, 0.0002407, 0.9878, -0.1557, -0.09532, 0.9832, -0.4047, 0.0001799, 0.9145, -0.3646, -0.09737, 0.9261, -0.1557, -0.09532, 0.9832, -0.1558, 0.0002407, 0.9878, -0.2668, 0.000206, 0.9638, -0.2668, 0.000206, 0.9638, -0.4611, 0.0001676, 0.8874, -0.5483, 0.000155, 0.8363, -0.5457, -0.09783, 0.8322, -0.3646, -0.09737, 0.9261, -0.4047, 0.0001799, 0.9145, -0.5457, -0.09783, 0.8322, -0.5483, 0.000155, 0.8363, -0.7037, 0.0001236, 0.7105, -0.7003, -0.09793, 0.7071, -0.7003, -0.09793, 0.7071, -0.7037, 0.0001236, 0.7105, -0.8296, 4.839e-05, 0.5584, -0.8256, -0.098, 0.5557, -0.8256, -0.098, 0.5557, -0.8296, 4.839e-05, 0.5584, -0.9222, -0.0002637, 0.3867, -0.9177, -0.09838, 0.3848, -0.9177, -0.09838, 0.3848, -0.9222, -0.0002637, 0.3867, -0.9787, -0.001728, 0.2051, -0.9738, -0.1007, 0.204, -0.9738, -0.1007, 0.204, -0.9787, -0.001728, 0.2051, -0.9997, -0.007341, 0.022, -0.9936, -0.111, 0.0206, -0.9936, -0.111, 0.0206, -0.9997, -0.007341, 0.022, -0.9822, -0.01736, -0.1873, -0.9733, -0.1319, -0.188, -0.9544, -0.02242, -0.2977, -0.8926, -0.01835, -0.4504, -0.9003, -0.1308, -0.4151, -0.9733, -0.1319, -0.188, -0.9822, -0.01736, -0.1873, -0.9544, -0.02242, -0.2977, -0.8078, -0.01089, -0.5894, -0.8034, -0.1053, -0.5861, -0.9003, -0.1308, -0.4151, -0.8926, -0.01835, -0.4504, -0.8579, -0.01641, -0.5135, -0.8034, -0.1053, -0.5861, -0.8078, -0.01089, -0.5894, -0.7037, -0.004807, -0.7105, -0.7008, -0.09542, -0.707, -0.7008, -0.09542, -0.707, -0.7037, -0.004807, -0.7105, -0.5657, -0.003478, -0.8246, -0.5626, -0.0978, -0.8209, -0.5626, -0.0978, -0.8209, -0.5657, -0.003478, -0.8246, -0.3856, -0.00372, -0.9226, -0.3862, -0.088, -0.9182, -0.3862, -0.088, -0.9182, -0.3856, -0.00372, -0.9226, -0.2066, -0.003099, -0.9784, -0.206, -0.07275, -0.9758, -0.01687, 0.9997, 0.01928, -0.01687, 0.9997, 0.01928, -0.01687, 0.9997, 0.01928, -0.01687, 0.9997, 0.01928, -0.01687, 0.9997, 0.01928, -0.01687, 0.9997, 0.01928, -0.01687, 0.9997, 0.01928, -0.01687, 0.9997, 0.01928, -0.01687, 0.9997, 0.01928, -0.01687, 0.9997, 0.01928, -0.01687, 0.9997, 0.01928, -0.01687, 0.9997, 0.01928, -0.01687, 0.9997, 0.01928, -0.01687, 0.9997, 0.01928, -0.01687, 0.9997, 0.01928, -0.01687, 0.9997, 0.01928, -0.01687, 0.9997, 0.01928, -0.01687, 0.9997, 0.01928, -0.01687, 0.9997, 0.01928, -0.01687, 0.9997, 0.01928, -0.01687, 0.9997, 0.01928, -0.01687, 0.9997, 0.01928, -0.01687, 0.9997, 0.01928, -0.01687, 0.9997, 0.01928, -0.01687, 0.9997, 0.01928, -0.01687, 0.9997, 0.01928, -0.01687, 0.9997, 0.01928, -0.01687, 0.9997, 0.01928, -0.3595, 0.8947, 0.2652, -0.05758, 0.9972, 0.04856, -0.01687, 0.9997, 0.01928, -0.01687, 0.9997, 0.01928, -0.01687, 0.9997, 0.01928, -0.003031, 0.9971, 0.0764, -0.0003544, 0.9962, 0.08741, -0.01687, 0.9997, 0.01928, -0.01687, 0.9997, 0.01928, -0.01687, 0.9997, 0.01928, -0.01687, 0.9997, 0.01928, -0.01687, 0.9997, 0.01928, -0.01687, 0.9997, 0.01928, -0.01687, 0.9997, 0.01928, -0.01687, 0.9997, 0.01928, -0.01687, 0.9997, 0.01928, -0.01687, 0.9997, 0.01928, -0.01687, 0.9997, 0.01928, -0.01687, 0.9997, 0.01928, -0.01687, 0.9997, 0.01928, -0.01687, 0.9997, 0.01928, -0.01687, 0.9997, 0.01928, -0.01687, 0.9997, 0.01928, -0.01687, 0.9997, 0.01928, -0.01687, 0.9997, 0.01928, -0.01687, 0.9997, 0.01928, -0.01687, 0.9997, 0.01928, -0.01687, 0.9997, 0.01928, -0.01687, 0.9997, 0.01928, -0.01687, 0.9997, 0.01928, -0.01687, 0.9997, 0.01928, 0.2014, 0.4423, 0.874, -0.0003544, 0.9962, 0.08741, -0.003031, 0.9971, 0.0764, -0.05758, 0.9972, 0.04856, -0.3595, 0.8947, 0.2652, -0.8079, 0.09068, 0.5822, 0.1824, -0.09442, -0.9787, 0.1831, -0.002689, -0.9831, 0.398, 0.001735, -0.9174, 0.3964, -0.0908, -0.9136, -0.02586, -0.08553, -0.996, -0.02463, -0.002778, -0.9997, 0.1831, -0.002689, -0.9831, 0.1824, -0.09442, -0.9787, -0.02586, -0.08553, -0.996, 0.1824, -0.09442, -0.9787, 0.1657, -0.3503, -0.9219, -0.05153, -0.3229, -0.945, -0.05153, -0.3229, -0.945, 0.1657, -0.3503, -0.9219, 0.1349, -0.6418, -0.7549, -0.07365, -0.6054, -0.7925, -0.07365, -0.6054, -0.7925, 0.1349, -0.6418, -0.7549, 0.1012, -0.8551, -0.5085, -0.08424, -0.8255, -0.5581, -0.08424, -0.8255, -0.5581, 0.1012, -0.8551, -0.5085, 0.04824, -0.9797, -0.1946, -0.04125, -0.9738, -0.2236, 0.1824, -0.09442, -0.9787, 0.3964, -0.0908, -0.9136, 0.3848, -0.3544, -0.8523, 0.1657, -0.3503, -0.9219, 0.1657, -0.3503, -0.9219, 0.3848, -0.3544, -0.8523, 0.333, -0.6577, -0.6757, 0.1349, -0.6418, -0.7549, 0.1349, -0.6418, -0.7549, 0.333, -0.6577, -0.6757, 0.2516, -0.8743, -0.415, 0.1012, -0.8551, -0.5085, 0.1012, -0.8551, -0.5085, 0.2516, -0.8743, -0.415, 0.1118, -0.984, -0.1388, 0.04824, -0.9797, -0.1946, 0.3964, -0.0908, -0.9136, 0.5962, -0.07185, -0.7996, 0.5802, -0.3316, -0.7439, 0.3848, -0.3544, -0.8523, 0.3848, -0.3544, -0.8523, 0.5802, -0.3316, -0.7439, 0.4964, -0.646, -0.5799, 0.333, -0.6577, -0.6757, 0.333, -0.6577, -0.6757, 0.4964, -0.646, -0.5799, 0.3487, -0.8774, -0.3297, 0.2516, -0.8743, -0.415, 0.2516, -0.8743, -0.415, 0.3487, -0.8774, -0.3297, 0.1392, -0.9857, -0.0946, 0.1118, -0.984, -0.1388, 0.5962, -0.07185, -0.7996, 0.7435, -0.03722, -0.6677, 0.722, -0.2828, -0.6315, 0.5802, -0.3316, -0.7439, 0.5802, -0.3316, -0.7439, 0.722, -0.2828, -0.6315, 0.6121, -0.6106, -0.5024, 0.4964, -0.646, -0.5799, 0.4964, -0.646, -0.5799, 0.6121, -0.6106, -0.5024, 0.4055, -0.868, -0.2866, 0.3487, -0.8774, -0.3297, 0.3487, -0.8774, -0.3297, 0.4055, -0.868, -0.2866, 0.1462, -0.986, -0.08036, 0.1392, -0.9857, -0.0946, 0.7435, -0.03722, -0.6677, 0.814, -0.01892, -0.5806, 0.7868, -0.2578, -0.5608, 0.722, -0.2828, -0.6315, 0.722, -0.2828, -0.6315, 0.7868, -0.2578, -0.5608, 0.6544, -0.595, -0.4667, 0.6121, -0.6106, -0.5024, 0.6121, -0.6106, -0.5024, 0.6544, -0.595, -0.4667, 0.4068, -0.8669, -0.288, 0.4055, -0.868, -0.2866, 0.4055, -0.868, -0.2866, 0.4068, -0.8669, -0.288, 0.1323, -0.987, -0.091, 0.1462, -0.986, -0.08036, 0.8781, -0.05346, -0.4755, 0.8331, -0.3025, -0.4631, 0.7868, -0.2578, -0.5608, 0.814, -0.01892, -0.5806, 0.831, -0.05963, -0.5531, 0.8294, -0.09704, -0.5501, 0.8294, -0.09704, -0.5501, 0.8294, -0.09704, -0.5501, 0.8321, -0.06833, -0.5503, 0.7868, -0.2578, -0.5608, 0.8331, -0.3025, -0.4631, 0.6684, -0.6317, -0.3928, 0.6544, -0.595, -0.4667, 0.6544, -0.595, -0.4667, 0.6684, -0.6317, -0.3928, 0.3885, -0.885, -0.2564, 0.4068, -0.8669, -0.288, 0.4068, -0.8669, -0.288, 0.3885, -0.885, -0.2564, 0.1144, -0.9894, -0.08944, 0.1323, -0.987, -0.091, 0.8781, -0.05346, -0.4755, 0.95, -0.09149, -0.2986, 0.8899, -0.3588, -0.2817, 0.8331, -0.3025, -0.4631, 0.8331, -0.3025, -0.4631, 0.8899, -0.3588, -0.2817, 0.6974, -0.6774, -0.2338, 0.6684, -0.6317, -0.3928, 0.6684, -0.6317, -0.3928, 0.6974, -0.6774, -0.2338, 0.3913, -0.9076, -0.1519, 0.3885, -0.885, -0.2564, 0.3885, -0.885, -0.2564, 0.3913, -0.9076, -0.1519, 0.1096, -0.9925, -0.05504, 0.1144, -0.9894, -0.08944, 0.95, -0.09149, -0.2986, 0.9901, -0.115, -0.08072, 0.9219, -0.3823, -0.06329, 0.8899, -0.3588, -0.2817, 0.8899, -0.3588, -0.2817, 0.9219, -0.3823, -0.06329, 0.7192, -0.6932, -0.04778, 0.6974, -0.6774, -0.2338, 0.6974, -0.6774, -0.2338, 0.7192, -0.6932, -0.04778, 0.4021, -0.9151, -0.0307, 0.3913, -0.9076, -0.1519, 0.3913, -0.9076, -0.1519, 0.4021, -0.9151, -0.0307, 0.1118, -0.9936, -0.0134, 0.1096, -0.9925, -0.05504, 0.9901, -0.115, -0.08072, 0.9813, -0.1095, 0.1582, 0.9153, -0.3735, 0.1508, 0.9219, -0.3823, -0.06329, 0.9219, -0.3823, -0.06329, 0.9153, -0.3735, 0.1508, 0.7177, -0.6872, 0.1129, 0.7192, -0.6932, -0.04778, 0.7192, -0.6932, -0.04778, 0.7177, -0.6872, 0.1129, 0.4051, -0.9127, 0.05408, 0.4021, -0.9151, -0.0307, 0.4021, -0.9151, -0.0307, 0.4051, -0.9127, 0.05408, 0.1143, -0.9934, 0.006998, 0.1118, -0.9936, -0.0134, 0.9813, -0.1095, 0.1582, 0.9281, -0.09632, 0.3598, 0.8714, -0.3676, 0.3248, 0.9153, -0.3735, 0.1508, 0.9153, -0.3735, 0.1508, 0.8714, -0.3676, 0.3248, 0.6852, -0.6888, 0.2367, 0.7177, -0.6872, 0.1129, 0.7177, -0.6872, 0.1129, 0.6852, -0.6888, 0.2367, 0.3885, -0.9148, 0.1104, 0.4051, -0.9127, 0.05408, 0.4051, -0.9127, 0.05408, 0.3885, -0.9148, 0.1104, 0.1114, -0.9937, 0.01571, 0.1143, -0.9934, 0.006998, 0.9281, -0.09632, 0.3598, 0.8512, -0.09526, 0.5161, 0.7964, -0.3759, 0.4738, 0.8714, -0.3676, 0.3248, 0.8714, -0.3676, 0.3248, 0.7964, -0.3759, 0.4738, 0.6208, -0.6991, 0.3547, 0.6852, -0.6888, 0.2367, 0.6852, -0.6888, 0.2367, 0.6208, -0.6991, 0.3547, 0.3491, -0.9199, 0.1787, 0.3885, -0.9148, 0.1104, 0.3885, -0.9148, 0.1104, 0.3491, -0.9199, 0.1787, 0.1003, -0.9943, 0.03546, 0.1114, -0.9937, 0.01571, 0.8512, -0.09526, 0.5161, 0.734, -0.09925, 0.6719, 0.6776, -0.3822, 0.6283, 0.7964, -0.3759, 0.4738, 0.7964, -0.3759, 0.4738, 0.6776, -0.3822, 0.6283, 0.5207, -0.7028, 0.4847, 0.6208, -0.6991, 0.3547, 0.6208, -0.6991, 0.3547, 0.5207, -0.7028, 0.4847, 0.2881, -0.9206, 0.2638, 0.3491, -0.9199, 0.1787, 0.3491, -0.9199, 0.1787, 0.2881, -0.9206, 0.2638, 0.08167, -0.9945, 0.06513, 0.1003, -0.9943, 0.03546, 0.734, -0.09925, 0.6719, 0.561, -0.07878, 0.8241, 0.516, -0.3371, 0.7875, 0.6776, -0.3822, 0.6283, 0.6776, -0.3822, 0.6283, 0.516, -0.3371, 0.7875, 0.401, -0.672, 0.6226, 0.5207, -0.7028, 0.4847, 0.5207, -0.7028, 0.4847, 0.401, -0.672, 0.6226, 0.2223, -0.9097, 0.3508, 0.2881, -0.9206, 0.2638, 0.2881, -0.9206, 0.2638, 0.2223, -0.9097, 0.3508, 0.06354, -0.9936, 0.09298, 0.08167, -0.9945, 0.06513, 0.561, -0.07878, 0.8241, 0.4234, -0.05289, 0.9044, 0.4018, -0.2974, 0.8661, 0.516, -0.3371, 0.7875, 0.516, -0.3371, 0.7875, 0.4018, -0.2974, 0.8661, 0.3171, -0.6487, 0.6919, 0.401, -0.672, 0.6226, 0.401, -0.672, 0.6226, 0.3171, -0.6487, 0.6919, 0.177, -0.9036, 0.3901, 0.2223, -0.9097, 0.3508, 0.2223, -0.9097, 0.3508, 0.177, -0.9036, 0.3901, 0.05253, -0.9934, 0.1022, 0.06354, -0.9936, 0.09298, 0.4234, -0.05289, 0.9044, 0.3103, -0.06707, 0.9483, 0.2846, -0.3229, 0.9026, 0.4018, -0.2974, 0.8661, 0.4018, -0.2974, 0.8661, 0.2846, -0.3229, 0.9026, 0.219, -0.6642, 0.7147, 0.3171, -0.6487, 0.6919, 0.3171, -0.6487, 0.6919, 0.219, -0.6642, 0.7147, 0.1221, -0.9079, 0.4009, 0.177, -0.9036, 0.3901, 0.177, -0.9036, 0.3901, 0.1221, -0.9079, 0.4009, 0.03823, -0.9937, 0.1049, 0.05253, -0.9934, 0.1022, 0.3103, -0.06707, 0.9483, 0.08324, -0.087, 0.9927, 0.07422, -0.3597, 0.9301, 0.2846, -0.3229, 0.9026, 0.2846, -0.3229, 0.9026, 0.07422, -0.3597, 0.9301, 0.05579, -0.689, 0.7226, 0.219, -0.6642, 0.7147, 0.219, -0.6642, 0.7147, 0.05579, -0.689, 0.7226, 0.03126, -0.9153, 0.4015, 0.1221, -0.9079, 0.4009, 0.1221, -0.9079, 0.4009, 0.03126, -0.9153, 0.4015, 0.01338, -0.9944, 0.1052, 0.03823, -0.9937, 0.1049, 0.08324, -0.087, 0.9927, -0.1557, -0.09532, 0.9832, -0.1463, -0.3758, 0.9151, 0.07422, -0.3597, 0.9301, 0.07422, -0.3597, 0.9301, -0.1463, -0.3758, 0.9151, -0.1134, -0.7003, 0.7048, 0.05579, -0.689, 0.7226, 0.05579, -0.689, 0.7226, -0.1134, -0.7003, 0.7048, -0.0631, -0.919, 0.3892, 0.03126, -0.9153, 0.4015, 0.03126, -0.9153, 0.4015, -0.0631, -0.919, 0.3892, -0.01269, -0.9947, 0.1016, 0.01338, -0.9944, 0.1052, -0.1557, -0.09532, 0.9832, -0.3646, -0.09737, 0.9261, -0.3397, -0.3796, 0.8605, -0.1463, -0.3758, 0.9151, -0.1463, -0.3758, 0.9151, -0.3397, -0.3796, 0.8605, -0.262, -0.7027, 0.6615, -0.1134, -0.7003, 0.7048, -0.1134, -0.7003, 0.7048, -0.262, -0.7027, 0.6615, -0.1456, -0.9197, 0.3646, -0.0631, -0.919, 0.3892, -0.0631, -0.919, 0.3892, -0.1456, -0.9197, 0.3646, -0.03508, -0.9949, 0.09486, -0.01269, -0.9947, 0.1016, -0.3646, -0.09737, 0.9261, -0.5457, -0.09783, 0.8322, -0.5078, -0.3803, 0.773, -0.3397, -0.3796, 0.8605, -0.3397, -0.3796, 0.8605, -0.5078, -0.3803, 0.773, -0.3912, -0.7029, 0.5941, -0.262, -0.7027, 0.6615, -0.262, -0.7027, 0.6615, -0.3912, -0.7029, 0.5941, -0.2169, -0.9197, 0.3274, -0.1456, -0.9197, 0.3646, -0.1456, -0.9197, 0.3646, -0.2169, -0.9197, 0.3274, -0.05416, -0.9949, 0.08489, -0.03508, -0.9949, 0.09486, -0.5457, -0.09783, 0.8322, -0.7003, -0.09793, 0.7071, -0.6511, -0.3803, 0.6568, -0.5078, -0.3803, 0.773, -0.5078, -0.3803, 0.773, -0.6511, -0.3803, 0.6568, -0.5012, -0.7027, 0.505, -0.3912, -0.7029, 0.5941, -0.3912, -0.7029, 0.5941, -0.5012, -0.7027, 0.505, -0.2775, -0.9194, 0.2787, -0.2169, -0.9197, 0.3274, -0.2169, -0.9197, 0.3274, -0.2775, -0.9194, 0.2787, -0.07021, -0.9949, 0.07213, -0.05416, -0.9949, 0.08489, -0.7003, -0.09793, 0.7071, -0.8256, -0.098, 0.5557, -0.7671, -0.3802, 0.5168, -0.6511, -0.3803, 0.6568, -0.6511, -0.3803, 0.6568, -0.7671, -0.3802, 0.5168, -0.5901, -0.7023, 0.3982, -0.5012, -0.7027, 0.505, -0.5012, -0.7027, 0.505, -0.5901, -0.7023, 0.3982, -0.3262, -0.9191, 0.2212, -0.2775, -0.9194, 0.2787, -0.2775, -0.9194, 0.2787, -0.3262, -0.9191, 0.2212, -0.08309, -0.9949, 0.05755, -0.07021, -0.9949, 0.07213, -0.8256, -0.098, 0.5557, -0.9177, -0.09838, 0.3848, -0.8519, -0.3806, 0.3596, -0.7671, -0.3802, 0.5168, -0.7671, -0.3802, 0.5168, -0.8519, -0.3806, 0.3596, -0.6547, -0.7022, 0.2797, -0.5901, -0.7023, 0.3982, -0.5901, -0.7023, 0.3982, -0.6547, -0.7022, 0.2797, -0.3618, -0.9186, 0.1593, -0.3262, -0.9191, 0.2212, -0.3262, -0.9191, 0.2212, -0.3618, -0.9186, 0.1593, -0.09261, -0.9948, 0.04301, -0.08309, -0.9949, 0.05755, -0.9177, -0.09838, 0.3848, -0.9738, -0.1007, 0.204, -0.9025, -0.384, 0.1952, -0.8519, -0.3806, 0.3596, -0.8519, -0.3806, 0.3596, -0.9025, -0.384, 0.1952, -0.6921, -0.7042, 0.1581, -0.6547, -0.7022, 0.2797, -0.6547, -0.7022, 0.2797, -0.6921, -0.7042, 0.1581, -0.383, -0.9184, 0.09902, -0.3618, -0.9186, 0.1593, -0.3618, -0.9186, 0.1593, -0.383, -0.9184, 0.09902, -0.09898, -0.9946, 0.03064, -0.09261, -0.9948, 0.04301, -0.9738, -0.1007, 0.204, -0.9936, -0.111, 0.0206, -0.9167, -0.3987, 0.02764, -0.9025, -0.384, 0.1952, -0.9025, -0.384, 0.1952, -0.9167, -0.3987, 0.02764, -0.6996, -0.7138, 0.03242, -0.6921, -0.7042, 0.1581, -0.6921, -0.7042, 0.1581, -0.6996, -0.7138, 0.03242, -0.3888, -0.9207, 0.03311, -0.383, -0.9184, 0.09902, -0.383, -0.9184, 0.09902, -0.3888, -0.9207, 0.03311, -0.1024, -0.9946, 0.01496, -0.09898, -0.9946, 0.03064, -0.9936, -0.111, 0.0206, -0.9733, -0.1319, -0.188, -0.8887, -0.4235, -0.1759, -0.9167, -0.3987, 0.02764, -0.9167, -0.3987, 0.02764, -0.8887, -0.4235, -0.1759, -0.672, -0.7274, -0.139, -0.6996, -0.7138, 0.03242, -0.6996, -0.7138, 0.03242, -0.672, -0.7274, -0.139, -0.3729, -0.9241, -0.08381, -0.3888, -0.9207, 0.03311, -0.3888, -0.9207, 0.03311, -0.3729, -0.9241, -0.08381, -0.09922, -0.9947, -0.02876, -0.1024, -0.9946, 0.01496, -0.9733, -0.1319, -0.188, -0.9003, -0.1308, -0.4151, -0.8146, -0.4147, -0.4055, -0.8887, -0.4235, -0.1759, -0.8887, -0.4235, -0.1759, -0.8146, -0.4147, -0.4055, -0.6115, -0.7127, -0.3437, -0.672, -0.7274, -0.139, -0.672, -0.7274, -0.139, -0.6115, -0.7127, -0.3437, -0.3351, -0.9117, -0.2378, -0.3729, -0.9241, -0.08381, -0.3729, -0.9241, -0.08381, -0.3351, -0.9117, -0.2378, -0.08617, -0.9919, -0.09303, -0.09922, -0.9947, -0.02876, -0.9003, -0.1308, -0.4151, -0.8034, -0.1053, -0.5861, -0.7342, -0.3736, -0.5669, -0.8146, -0.4147, -0.4055, -0.8146, -0.4147, -0.4055, -0.7342, -0.3736, -0.5669, -0.5609, -0.6774, -0.476, -0.6115, -0.7127, -0.3437, -0.6115, -0.7127, -0.3437, -0.5609, -0.6774, -0.476, -0.3146, -0.893, -0.3219, -0.3351, -0.9117, -0.2378, -0.3351, -0.9117, -0.2378, -0.3146, -0.893, -0.3219, -0.08273, -0.9893, -0.1204, -0.08617, -0.9919, -0.09303, -0.8034, -0.1053, -0.5861, -0.7008, -0.09542, -0.707, -0.653, -0.3582, -0.6673, -0.7342, -0.3736, -0.5669, -0.7342, -0.3736, -0.5669, -0.653, -0.3582, -0.6673, -0.5161, -0.665, -0.5398, -0.5609, -0.6774, -0.476, -0.5609, -0.6774, -0.476, -0.5161, -0.665, -0.5398, -0.3085, -0.8888, -0.3387, -0.3146, -0.893, -0.3219, -0.3146, -0.893, -0.3219, -0.3085, -0.8888, -0.3387, -0.09044, -0.9893, -0.1144, -0.08273, -0.9893, -0.1204, -0.7008, -0.09542, -0.707, -0.5626, -0.0978, -0.8209, -0.5218, -0.3583, -0.7742, -0.653, -0.3582, -0.6673, -0.653, -0.3582, -0.6673, -0.5218, -0.3583, -0.7742, -0.4181, -0.6593, -0.6249, -0.5161, -0.665, -0.5398, -0.5161, -0.665, -0.5398, -0.4181, -0.6593, -0.6249, -0.265, -0.8829, -0.3877, -0.3085, -0.8888, -0.3387, -0.3085, -0.8888, -0.3387, -0.265, -0.8829, -0.3877, -0.08562, -0.988, -0.1282, -0.09044, -0.9893, -0.1144, -0.5626, -0.0978, -0.8209, -0.3862, -0.088, -0.9182, -0.3544, -0.3288, -0.8754, -0.5218, -0.3583, -0.7742, -0.5218, -0.3583, -0.7742, -0.3544, -0.3288, -0.8754, -0.2945, -0.6203, -0.727, -0.4181, -0.6593, -0.6249, -0.4181, -0.6593, -0.6249, -0.2945, -0.6203, -0.727, -0.2139, -0.8523, -0.4773, -0.265, -0.8829, -0.3877, -0.265, -0.8829, -0.3877, -0.2139, -0.8523, -0.4773, -0.08363, -0.9817, -0.171, -0.08562, -0.988, -0.1282, -0.3862, -0.088, -0.9182, -0.206, -0.07275, -0.9758, -0.2091, -0.2968, -0.9318, -0.3544, -0.3288, -0.8754, -0.3544, -0.3288, -0.8754, -0.2091, -0.2968, -0.9318, -0.2042, -0.5829, -0.7864, -0.2945, -0.6203, -0.727, -0.2945, -0.6203, -0.727, -0.2042, -0.5829, -0.7864, -0.1863, -0.8176, -0.5448, -0.2139, -0.8523, -0.4773, -0.2139, -0.8523, -0.4773, -0.1863, -0.8176, -0.5448, -0.08913, -0.9732, -0.212, -0.08363, -0.9817, -0.171, -0.206, -0.07275, -0.9758, -0.02586, -0.08553, -0.996, -0.05153, -0.3229, -0.945, -0.2091, -0.2968, -0.9318, -0.2091, -0.2968, -0.9318, -0.05153, -0.3229, -0.945, -0.07365, -0.6054, -0.7925, -0.2042, -0.5829, -0.7864, -0.2042, -0.5829, -0.7864, -0.07365, -0.6054, -0.7925, -0.08424, -0.8255, -0.5581, -0.1863, -0.8176, -0.5448, -0.1863, -0.8176, -0.5448, -0.08424, -0.8255, -0.5581, -0.04125, -0.9738, -0.2236, -0.08913, -0.9732, -0.212, -0.08913, -0.9732, -0.212, -0.04125, -0.9738, -0.2236, 0.04824, -0.9797, -0.1946, 0.1118, -0.984, -0.1388, 0.1392, -0.9857, -0.0946, 0.1462, -0.986, -0.08036, 0.1323, -0.987, -0.091, 0.1144, -0.9894, -0.08944, 0.1096, -0.9925, -0.05504, 0.1118, -0.9936, -0.0134, 0.1143, -0.9934, 0.006998, 0.1114, -0.9937, 0.01571, 0.1003, -0.9943, 0.03546, 0.08167, -0.9945, 0.06513, 0.06354, -0.9936, 0.09298, 0.05253, -0.9934, 0.1022, 0.03823, -0.9937, 0.1049, 0.01338, -0.9944, 0.1052, -0.01269, -0.9947, 0.1016, -0.03508, -0.9949, 0.09486, -0.05416, -0.9949, 0.08489, -0.07021, -0.9949, 0.07213, -0.08309, -0.9949, 0.05755, -0.09261, -0.9948, 0.04301, -0.09898, -0.9946, 0.03064, -0.1024, -0.9946, 0.01496, -0.09922, -0.9947, -0.02876, -0.08617, -0.9919, -0.09303, -0.08273, -0.9893, -0.1204, -0.09044, -0.9893, -0.1144, -0.08562, -0.988, -0.1282, -0.08363, -0.9817, -0.171, -0.7809, 0.5789, -0.2346, -0.7809, 0.5789, -0.2346, -0.7809, 0.5789, -0.2346, -0.7809, 0.5789, -0.2346, -0.7809, 0.5789, -0.2346, 0.3862, 0.7428, 0.5469, 0.3862, 0.7428, 0.5469, 0.3862, 0.7428, 0.5469, 0.3862, 0.7428, 0.5469, 0.3862, 0.7428, 0.5469, 0.3862, 0.7428, 0.5469, 0.4447, 0.5789, 0.6835, 0.4447, 0.5789, 0.6835, 0.4447, 0.5789, 0.6835, 0.4447, 0.5789, 0.6835, 0.4447, 0.5789, 0.6835, 0.4447, 0.5789, 0.6835, 0.4447, 0.5789, 0.6835, 0.4447, 0.5789, 0.6835, 0.4447, 0.5789, 0.6835, 0.4447, 0.5789, 0.6835, 0.4447, 0.5789, 0.6835, 0.05831, 0.7428, -0.667, 0.05831, 0.7428, -0.667, 0.05831, 0.7428, -0.667, 0.05831, 0.7428, -0.667, 0.05831, 0.7428, -0.667, 0.05831, 0.7428, -0.667, 0.05831, 0.7428, -0.667, 0.05831, 0.7428, -0.667, 0.05831, 0.7428, -0.667, 0.3134, 0.5789, -0.7528, 0.3134, 0.5789, -0.7528, 0.3134, 0.5789, -0.7528, 0.3134, 0.5789, -0.7528, 0.3134, 0.5789, -0.7528, 0.3134, 0.5789, -0.7528, -0.5836, 0.7428, 0.3282, -0.5836, 0.7428, 0.3282, -0.5836, 0.7428, 0.3282, -0.5836, 0.7428, 0.3282, -0.5836, 0.7428, 0.3282, -0.5836, 0.7428, 0.3282, -0.5836, 0.7428, 0.3282, -0.3807, 0.5789, 0.7211, -0.3807, 0.5789, 0.7211, -0.3807, 0.5789, 0.7211, -0.3807, 0.5789, 0.7211, -0.3807, 0.5789, 0.7211, -0.3807, 0.5789, 0.7211, -0.3807, 0.5789, 0.7211, 0.6111, 0.7428, -0.2736, 0.6111, 0.7428, -0.2736, 0.6111, 0.7428, -0.2736, 0.6111, 0.7428, -0.2736, 0.6111, 0.7428, -0.2736, 0.6111, 0.7428, -0.2736])] * 3)])

# ---- objects
ob_burger_bread__down_a = bpy.data.objects.new('Burger Bread  Down A', me_burger_bread__down_a)

# ---- transforms, parenting, visibility, modifiers, constraints
ob_burger_bread__down_a.location = (0.0, 0.0, 0.0)
ob_burger_bread__down_a.rotation_euler = (1.571, -0.0, 0.0)
ob_burger_bread__down_a.color = (0.8, 0.8, 0.8, 1.0)

# ---- collection membership
col_collection.objects.link(ob_burger_bread__down_a)

# ---- scene / render settings (as saved in the file)
scene.frame_start = 1; scene.frame_end = 250; scene.frame_set(168)
scene.render.engine = 'BLENDER_EEVEE_NEXT'
bpy.context.view_layer.update()

# ---- added for rendering (the .blend has no active camera): camera
cam_auto = bpy.data.cameras.new('AutoCamera')
cam_auto.lens = 50.0
cam_auto.sensor_width = 36.0
cam_auto.clip_end = 1000.0
ob_auto_camera = bpy.data.objects.new('AutoCamera', cam_auto)
scene.collection.objects.link(ob_auto_camera)
ob_auto_camera.location = (0.986647, -1.17806, 0.847386)
ob_auto_camera.rotation_euler = (1.09748, -7.21219e-08, 0.694738)
scene.camera = ob_auto_camera
bpy.context.view_layer.update()
